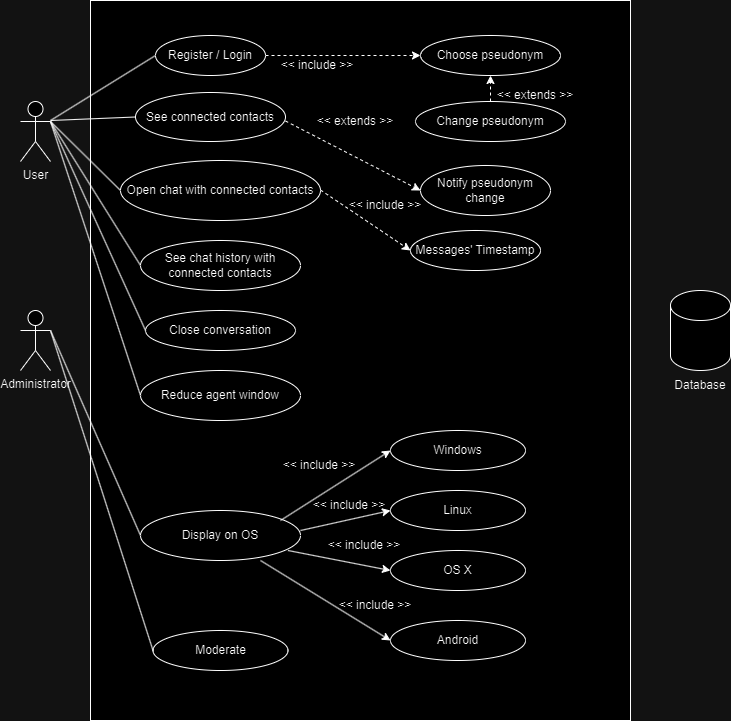

The diagram above was exported from draw.io. Its source (the exported page's mxGraphModel, read from the mxfile embedded in the PNG):
<mxGraphModel dx="1274" dy="648" grid="1" gridSize="10" guides="1" tooltips="1" connect="1" arrows="1" fold="1" page="1" pageScale="1" pageWidth="827" pageHeight="1169" math="0" shadow="0">
  <root>
    <mxCell id="0" />
    <mxCell id="1" parent="0" />
    <mxCell id="6HZu-Dko0kH3TNij78uc-66" value="" style="rounded=0;whiteSpace=wrap;html=1;" parent="1" vertex="1">
      <mxGeometry x="140" y="40" width="540" height="720" as="geometry" />
    </mxCell>
    <mxCell id="6HZu-Dko0kH3TNij78uc-2" value="User" style="shape=umlActor;verticalLabelPosition=bottom;verticalAlign=top;html=1;outlineConnect=0;" parent="1" vertex="1">
      <mxGeometry x="70" y="141" width="30" height="60" as="geometry" />
    </mxCell>
    <mxCell id="6HZu-Dko0kH3TNij78uc-3" value="Administrator" style="shape=umlActor;verticalLabelPosition=bottom;verticalAlign=top;html=1;outlineConnect=0;" parent="1" vertex="1">
      <mxGeometry x="70" y="350" width="30" height="60" as="geometry" />
    </mxCell>
    <mxCell id="6HZu-Dko0kH3TNij78uc-6" value="Register / Login" style="ellipse;whiteSpace=wrap;html=1;" parent="1" vertex="1">
      <mxGeometry x="205" y="75" width="110" height="40" as="geometry" />
    </mxCell>
    <mxCell id="6HZu-Dko0kH3TNij78uc-7" value="Notify pseudonym change" style="ellipse;whiteSpace=wrap;html=1;" parent="1" vertex="1">
      <mxGeometry x="470" y="205" width="130" height="50" as="geometry" />
    </mxCell>
    <mxCell id="6HZu-Dko0kH3TNij78uc-8" value="Choose pseudonym" style="ellipse;whiteSpace=wrap;html=1;" parent="1" vertex="1">
      <mxGeometry x="470" y="75" width="140" height="40" as="geometry" />
    </mxCell>
    <mxCell id="6HZu-Dko0kH3TNij78uc-9" value="Open chat with connected contacts" style="ellipse;whiteSpace=wrap;html=1;" parent="1" vertex="1">
      <mxGeometry x="170" y="200" width="200" height="60" as="geometry" />
    </mxCell>
    <mxCell id="6HZu-Dko0kH3TNij78uc-10" value="See connected contacts" style="ellipse;whiteSpace=wrap;html=1;" parent="1" vertex="1">
      <mxGeometry x="185" y="132" width="150" height="49" as="geometry" />
    </mxCell>
    <mxCell id="6HZu-Dko0kH3TNij78uc-11" value="Change pseudonym" style="ellipse;whiteSpace=wrap;html=1;" parent="1" vertex="1">
      <mxGeometry x="465" y="141" width="150" height="40" as="geometry" />
    </mxCell>
    <mxCell id="6HZu-Dko0kH3TNij78uc-12" value="See chat history with connected contacts" style="ellipse;whiteSpace=wrap;html=1;" parent="1" vertex="1">
      <mxGeometry x="190" y="280" width="160" height="50" as="geometry" />
    </mxCell>
    <mxCell id="6HZu-Dko0kH3TNij78uc-13" value="Close conversation" style="ellipse;whiteSpace=wrap;html=1;" parent="1" vertex="1">
      <mxGeometry x="195" y="350" width="150" height="40" as="geometry" />
    </mxCell>
    <mxCell id="6HZu-Dko0kH3TNij78uc-14" value="Messages' Timestamp" style="ellipse;whiteSpace=wrap;html=1;" parent="1" vertex="1">
      <mxGeometry x="460" y="270" width="130" height="40" as="geometry" />
    </mxCell>
    <mxCell id="6HZu-Dko0kH3TNij78uc-15" value="Reduce agent window" style="ellipse;whiteSpace=wrap;html=1;" parent="1" vertex="1">
      <mxGeometry x="190" y="410" width="160" height="50" as="geometry" />
    </mxCell>
    <mxCell id="6HZu-Dko0kH3TNij78uc-17" value="Display on OS" style="ellipse;whiteSpace=wrap;html=1;" parent="1" vertex="1">
      <mxGeometry x="190" y="550" width="160" height="50" as="geometry" />
    </mxCell>
    <mxCell id="6HZu-Dko0kH3TNij78uc-18" value="Moderate" style="ellipse;whiteSpace=wrap;html=1;" parent="1" vertex="1">
      <mxGeometry x="202.5" y="670" width="135" height="40" as="geometry" />
    </mxCell>
    <mxCell id="6HZu-Dko0kH3TNij78uc-19" value="Windows" style="ellipse;whiteSpace=wrap;html=1;" parent="1" vertex="1">
      <mxGeometry x="440" y="470" width="135" height="40" as="geometry" />
    </mxCell>
    <mxCell id="6HZu-Dko0kH3TNij78uc-20" value="Linux" style="ellipse;whiteSpace=wrap;html=1;" parent="1" vertex="1">
      <mxGeometry x="440" y="530" width="135" height="40" as="geometry" />
    </mxCell>
    <mxCell id="6HZu-Dko0kH3TNij78uc-21" value="OS X" style="ellipse;whiteSpace=wrap;html=1;" parent="1" vertex="1">
      <mxGeometry x="440" y="590" width="135" height="40" as="geometry" />
    </mxCell>
    <mxCell id="6HZu-Dko0kH3TNij78uc-22" value="Android" style="ellipse;whiteSpace=wrap;html=1;" parent="1" vertex="1">
      <mxGeometry x="440" y="660" width="135" height="40" as="geometry" />
    </mxCell>
    <mxCell id="6HZu-Dko0kH3TNij78uc-25" value="" style="endArrow=classic;html=1;rounded=0;entryX=0;entryY=0.5;entryDx=0;entryDy=0;" parent="1" target="6HZu-Dko0kH3TNij78uc-19" edge="1">
      <mxGeometry width="50" height="50" relative="1" as="geometry">
        <mxPoint x="330" y="560" as="sourcePoint" />
        <mxPoint x="380" y="510" as="targetPoint" />
      </mxGeometry>
    </mxCell>
    <mxCell id="6HZu-Dko0kH3TNij78uc-26" value="" style="endArrow=classic;html=1;rounded=0;entryX=0;entryY=0.5;entryDx=0;entryDy=0;" parent="1" target="6HZu-Dko0kH3TNij78uc-20" edge="1">
      <mxGeometry width="50" height="50" relative="1" as="geometry">
        <mxPoint x="350" y="570" as="sourcePoint" />
        <mxPoint x="434" y="500" as="targetPoint" />
      </mxGeometry>
    </mxCell>
    <mxCell id="6HZu-Dko0kH3TNij78uc-27" value="" style="endArrow=classic;html=1;rounded=0;entryX=0;entryY=0.5;entryDx=0;entryDy=0;" parent="1" target="6HZu-Dko0kH3TNij78uc-21" edge="1">
      <mxGeometry width="50" height="50" relative="1" as="geometry">
        <mxPoint x="337.5" y="590" as="sourcePoint" />
        <mxPoint x="387.5" y="540" as="targetPoint" />
      </mxGeometry>
    </mxCell>
    <mxCell id="6HZu-Dko0kH3TNij78uc-28" value="" style="endArrow=classic;html=1;rounded=0;entryX=0;entryY=0.5;entryDx=0;entryDy=0;" parent="1" target="6HZu-Dko0kH3TNij78uc-22" edge="1">
      <mxGeometry width="50" height="50" relative="1" as="geometry">
        <mxPoint x="310" y="600" as="sourcePoint" />
        <mxPoint x="360" y="550" as="targetPoint" />
      </mxGeometry>
    </mxCell>
    <mxCell id="6HZu-Dko0kH3TNij78uc-30" value="&amp;lt;&amp;lt; include &amp;gt;&amp;gt;" style="text;html=1;strokeColor=none;fillColor=none;align=center;verticalAlign=middle;whiteSpace=wrap;rounded=0;" parent="1" vertex="1">
      <mxGeometry x="324" y="490" width="90" height="30" as="geometry" />
    </mxCell>
    <mxCell id="6HZu-Dko0kH3TNij78uc-31" value="&amp;lt;&amp;lt; include &amp;gt;&amp;gt;" style="text;html=1;strokeColor=none;fillColor=none;align=center;verticalAlign=middle;whiteSpace=wrap;rounded=0;" parent="1" vertex="1">
      <mxGeometry x="354" y="530" width="90" height="30" as="geometry" />
    </mxCell>
    <mxCell id="6HZu-Dko0kH3TNij78uc-32" value="&amp;lt;&amp;lt; include &amp;gt;&amp;gt;" style="text;html=1;strokeColor=none;fillColor=none;align=center;verticalAlign=middle;whiteSpace=wrap;rounded=0;" parent="1" vertex="1">
      <mxGeometry x="369" y="570" width="90" height="30" as="geometry" />
    </mxCell>
    <mxCell id="6HZu-Dko0kH3TNij78uc-33" value="&amp;lt;&amp;lt; include &amp;gt;&amp;gt;" style="text;html=1;strokeColor=none;fillColor=none;align=center;verticalAlign=middle;whiteSpace=wrap;rounded=0;" parent="1" vertex="1">
      <mxGeometry x="380" y="630" width="90" height="30" as="geometry" />
    </mxCell>
    <mxCell id="6HZu-Dko0kH3TNij78uc-35" value="" style="endArrow=classic;dashed=1;html=1;rounded=0;exitX=1;exitY=0.5;exitDx=0;exitDy=0;startArrow=none;startFill=0;endFill=1;" parent="1" source="6HZu-Dko0kH3TNij78uc-6" edge="1">
      <mxGeometry width="50" height="50" relative="1" as="geometry">
        <mxPoint x="315" y="90" as="sourcePoint" />
        <mxPoint x="470" y="95" as="targetPoint" />
      </mxGeometry>
    </mxCell>
    <mxCell id="6HZu-Dko0kH3TNij78uc-36" value="&amp;lt;&amp;lt; include &amp;gt;&amp;gt;" style="text;html=1;strokeColor=none;fillColor=none;align=center;verticalAlign=middle;whiteSpace=wrap;rounded=0;" parent="1" vertex="1">
      <mxGeometry x="320" y="90" width="94" height="30" as="geometry" />
    </mxCell>
    <mxCell id="6HZu-Dko0kH3TNij78uc-37" value="" style="endArrow=classic;dashed=1;html=1;rounded=0;entryX=0.5;entryY=1;entryDx=0;entryDy=0;exitX=0.5;exitY=0;exitDx=0;exitDy=0;startArrow=none;startFill=0;endFill=1;" parent="1" source="6HZu-Dko0kH3TNij78uc-11" target="6HZu-Dko0kH3TNij78uc-8" edge="1">
      <mxGeometry width="50" height="50" relative="1" as="geometry">
        <mxPoint x="500" y="132" as="sourcePoint" />
        <mxPoint x="615" y="132" as="targetPoint" />
      </mxGeometry>
    </mxCell>
    <mxCell id="6HZu-Dko0kH3TNij78uc-39" value="&amp;lt;&amp;lt; extends &amp;gt;&amp;gt;" style="text;html=1;strokeColor=none;fillColor=none;align=center;verticalAlign=middle;whiteSpace=wrap;rounded=0;" parent="1" vertex="1">
      <mxGeometry x="540" y="120" width="90" height="30" as="geometry" />
    </mxCell>
    <mxCell id="6HZu-Dko0kH3TNij78uc-42" value="" style="endArrow=classic;dashed=1;html=1;rounded=0;entryX=0;entryY=0.5;entryDx=0;entryDy=0;exitX=1;exitY=0.5;exitDx=0;exitDy=0;startArrow=none;startFill=0;endFill=1;" parent="1" target="6HZu-Dko0kH3TNij78uc-7" edge="1">
      <mxGeometry width="50" height="50" relative="1" as="geometry">
        <mxPoint x="335" y="160.5" as="sourcePoint" />
        <mxPoint x="450" y="160.5" as="targetPoint" />
      </mxGeometry>
    </mxCell>
    <mxCell id="6HZu-Dko0kH3TNij78uc-43" value="&amp;lt;&amp;lt; extends &amp;gt;&amp;gt;" style="text;html=1;strokeColor=none;fillColor=none;align=center;verticalAlign=middle;whiteSpace=wrap;rounded=0;" parent="1" vertex="1">
      <mxGeometry x="360" y="146" width="90" height="30" as="geometry" />
    </mxCell>
    <mxCell id="6HZu-Dko0kH3TNij78uc-45" value="" style="endArrow=classic;dashed=1;html=1;rounded=0;exitX=1;exitY=0.5;exitDx=0;exitDy=0;startArrow=none;startFill=0;endFill=1;entryX=0;entryY=0.5;entryDx=0;entryDy=0;" parent="1" target="6HZu-Dko0kH3TNij78uc-14" edge="1">
      <mxGeometry width="50" height="50" relative="1" as="geometry">
        <mxPoint x="370" y="229.5" as="sourcePoint" />
        <mxPoint x="525" y="229.5" as="targetPoint" />
      </mxGeometry>
    </mxCell>
    <mxCell id="6HZu-Dko0kH3TNij78uc-46" value="&amp;lt;&amp;lt; include &amp;gt;&amp;gt;" style="text;html=1;strokeColor=none;fillColor=none;align=center;verticalAlign=middle;whiteSpace=wrap;rounded=0;" parent="1" vertex="1">
      <mxGeometry x="390" y="230" width="90" height="30" as="geometry" />
    </mxCell>
    <mxCell id="6HZu-Dko0kH3TNij78uc-57" value="" style="endArrow=none;html=1;rounded=0;entryX=0;entryY=0.5;entryDx=0;entryDy=0;" parent="1" target="6HZu-Dko0kH3TNij78uc-6" edge="1">
      <mxGeometry width="50" height="50" relative="1" as="geometry">
        <mxPoint x="100" y="160" as="sourcePoint" />
        <mxPoint x="150" y="110" as="targetPoint" />
      </mxGeometry>
    </mxCell>
    <mxCell id="6HZu-Dko0kH3TNij78uc-58" value="" style="endArrow=none;html=1;rounded=0;entryX=0;entryY=0.5;entryDx=0;entryDy=0;" parent="1" target="6HZu-Dko0kH3TNij78uc-10" edge="1">
      <mxGeometry width="50" height="50" relative="1" as="geometry">
        <mxPoint x="100" y="160" as="sourcePoint" />
        <mxPoint x="215" y="105" as="targetPoint" />
      </mxGeometry>
    </mxCell>
    <mxCell id="6HZu-Dko0kH3TNij78uc-59" value="" style="endArrow=none;html=1;rounded=0;entryX=0;entryY=0.5;entryDx=0;entryDy=0;exitX=1;exitY=0.3333333333333333;exitDx=0;exitDy=0;exitPerimeter=0;" parent="1" source="6HZu-Dko0kH3TNij78uc-2" target="6HZu-Dko0kH3TNij78uc-9" edge="1">
      <mxGeometry width="50" height="50" relative="1" as="geometry">
        <mxPoint x="120" y="180" as="sourcePoint" />
        <mxPoint x="225" y="115" as="targetPoint" />
      </mxGeometry>
    </mxCell>
    <mxCell id="6HZu-Dko0kH3TNij78uc-60" value="" style="endArrow=none;html=1;rounded=0;entryX=0;entryY=0.5;entryDx=0;entryDy=0;exitX=1;exitY=0.3333333333333333;exitDx=0;exitDy=0;exitPerimeter=0;" parent="1" source="6HZu-Dko0kH3TNij78uc-2" target="6HZu-Dko0kH3TNij78uc-12" edge="1">
      <mxGeometry width="50" height="50" relative="1" as="geometry">
        <mxPoint x="130" y="190" as="sourcePoint" />
        <mxPoint x="235" y="125" as="targetPoint" />
      </mxGeometry>
    </mxCell>
    <mxCell id="6HZu-Dko0kH3TNij78uc-61" value="" style="endArrow=none;html=1;rounded=0;entryX=0;entryY=0.5;entryDx=0;entryDy=0;exitX=1;exitY=0.3333333333333333;exitDx=0;exitDy=0;exitPerimeter=0;" parent="1" source="6HZu-Dko0kH3TNij78uc-2" target="6HZu-Dko0kH3TNij78uc-13" edge="1">
      <mxGeometry width="50" height="50" relative="1" as="geometry">
        <mxPoint x="140" y="200" as="sourcePoint" />
        <mxPoint x="245" y="135" as="targetPoint" />
      </mxGeometry>
    </mxCell>
    <mxCell id="6HZu-Dko0kH3TNij78uc-62" value="" style="endArrow=none;html=1;rounded=0;entryX=0;entryY=0.5;entryDx=0;entryDy=0;exitX=1;exitY=0.3333333333333333;exitDx=0;exitDy=0;exitPerimeter=0;" parent="1" source="6HZu-Dko0kH3TNij78uc-2" target="6HZu-Dko0kH3TNij78uc-15" edge="1">
      <mxGeometry width="50" height="50" relative="1" as="geometry">
        <mxPoint x="150" y="210" as="sourcePoint" />
        <mxPoint x="255" y="145" as="targetPoint" />
      </mxGeometry>
    </mxCell>
    <mxCell id="6HZu-Dko0kH3TNij78uc-63" value="" style="endArrow=none;html=1;rounded=0;entryX=0;entryY=0.5;entryDx=0;entryDy=0;exitX=1;exitY=0.3333333333333333;exitDx=0;exitDy=0;exitPerimeter=0;" parent="1" source="6HZu-Dko0kH3TNij78uc-3" target="6HZu-Dko0kH3TNij78uc-17" edge="1">
      <mxGeometry width="50" height="50" relative="1" as="geometry">
        <mxPoint x="160" y="220" as="sourcePoint" />
        <mxPoint x="265" y="155" as="targetPoint" />
      </mxGeometry>
    </mxCell>
    <mxCell id="6HZu-Dko0kH3TNij78uc-64" value="" style="endArrow=none;html=1;rounded=0;exitX=1;exitY=0.3333333333333333;exitDx=0;exitDy=0;exitPerimeter=0;entryX=0;entryY=0.5;entryDx=0;entryDy=0;" parent="1" source="6HZu-Dko0kH3TNij78uc-3" target="6HZu-Dko0kH3TNij78uc-18" edge="1">
      <mxGeometry width="50" height="50" relative="1" as="geometry">
        <mxPoint x="170" y="230" as="sourcePoint" />
        <mxPoint x="275" y="165" as="targetPoint" />
      </mxGeometry>
    </mxCell>
    <mxCell id="6HZu-Dko0kH3TNij78uc-69" value="" style="group" parent="1" connectable="0" vertex="1">
      <mxGeometry x="720" y="330" width="60" height="110" as="geometry" />
    </mxCell>
    <mxCell id="6HZu-Dko0kH3TNij78uc-67" value="" style="shape=cylinder3;whiteSpace=wrap;html=1;boundedLbl=1;backgroundOutline=1;size=15;" parent="6HZu-Dko0kH3TNij78uc-69" vertex="1">
      <mxGeometry width="60" height="80" as="geometry" />
    </mxCell>
    <mxCell id="6HZu-Dko0kH3TNij78uc-68" value="Database" style="text;html=1;strokeColor=none;fillColor=none;align=center;verticalAlign=middle;whiteSpace=wrap;rounded=0;" parent="6HZu-Dko0kH3TNij78uc-69" vertex="1">
      <mxGeometry y="80" width="60" height="30" as="geometry" />
    </mxCell>
  </root>
</mxGraphModel>